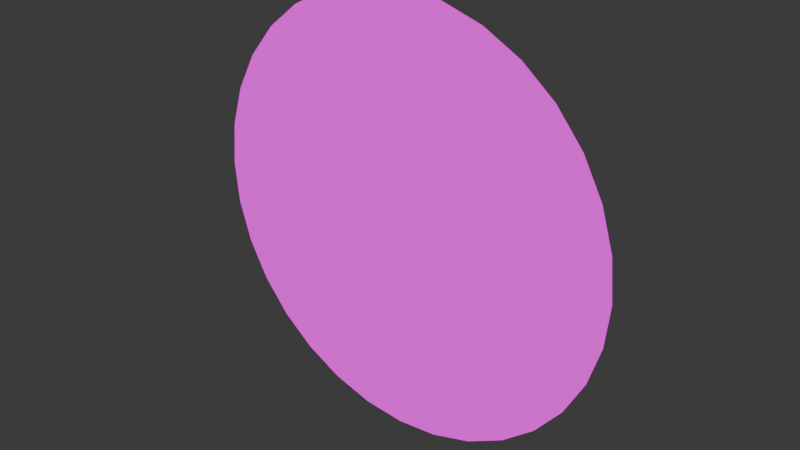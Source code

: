 # Source: icon.blend  (saved by Blender 4.0.36; exported with 4.5.12 LTS)
import bpy
from mathutils import Matrix  # noqa: F401  (used for matrix-valued properties, if any)

bpy.ops.wm.read_factory_settings(use_empty=True)
scene = bpy.context.scene
scene.name = 'Scene'

# ---- collections
col_collection = bpy.data.collections.new('Collection'); scene.collection.children.link(col_collection)

# ---- materials (node trees are filled in below, after node groups)
mat_material = bpy.data.materials.new('Material')
mat_material.alpha_threshold = 0.0
mat_material.use_transparent_shadow = False
mat_material.roughness = 0.5
mat_material.line_color = (0.0, 0.0, 0.0, 1.0)

# ---- material node trees
mat_material.use_nodes = True; mat_material.node_tree.nodes.clear()
_N = mat_material.node_tree.nodes; _L = mat_material.node_tree.links
n0 = _N.new('ShaderNodeOutputMaterial'); n0.name = 'Material Output'; n0.location = (300, 300)
n1 = _N.new('ShaderNodeBackground'); n1.name = 'Background'; n1.location = (10, 300)
n2 = _N.new('ShaderNodeTexImage'); n2.name = 'Image Texture'; n2.location = (-280, 280)
_L.new(n1.outputs[0], n0.inputs[0])
_L.new(n2.outputs[0], n1.inputs[0])
n0.is_active_output = True

# ---- world
world_world = bpy.data.worlds.new('World'); scene.world = world_world
world_world.use_nodes = True; world_world.node_tree.nodes.clear()
_N = world_world.node_tree.nodes; _L = world_world.node_tree.links
n0 = _N.new('ShaderNodeOutputWorld'); n0.name = 'World Output'; n0.location = (300, 300)
n1 = _N.new('ShaderNodeBackground'); n1.name = 'Background'; n1.location = (10, 300)
n1.inputs[0].default_value = (0.05088, 0.05088, 0.05088, 1.0)
_L.new(n1.outputs[0], n0.inputs[0])
n0.is_active_output = True
world_world.color = (0.05088, 0.05088, 0.05088)
world_world.use_sun_shadow = False
world_world.sun_shadow_jitter_overblur = 0.0

# ---- meshes
me_circle = bpy.data.meshes.new('Circle')
me_circle.from_pydata([(-4.441e-16, 0.0, 0.5), (-0.09755, 0.0, 0.4904), (-0.1913, 0.0, 0.4619), (-0.2778, 0.0, 0.4157), (-0.3536, 0.0, 0.3536), (-0.4157, 0.0, 0.2778), (-0.4619, 0.0, 0.1913), (-0.4904, 0.0, 0.09755), (-0.5, 7.225e-09, -7.225e-09), (-0.4904, 1.49e-08, -0.09755), (-0.4619, 1.49e-08, -0.1913), (-0.4157, 2.98e-08, -0.2778), (-0.3536, 2.98e-08, -0.3536), (-0.2778, 2.98e-08, -0.4157), (-0.1913, 2.98e-08, -0.4619), (-0.09755, 2.98e-08, -0.4904), (-4.441e-16, 0.0, -0.5), (0.09755, 2.98e-08, -0.4904), (0.1913, 2.98e-08, -0.4619), (0.2778, 2.98e-08, -0.4157), (0.3536, 2.98e-08, -0.3536), (0.4157, 2.98e-08, -0.2778), (0.4619, 1.49e-08, -0.1913), (0.4904, 1.49e-08, -0.09755), (0.5, 7.225e-09, -7.225e-09), (0.4904, 0.0, 0.09755), (0.4619, 0.0, 0.1913), (0.4157, 0.0, 0.2778), (0.3536, 0.0, 0.3536), (0.2778, 0.0, 0.4157), (0.1913, 0.0, 0.4619), (0.09755, 0.0, 0.4904), (-4.441e-16, 7.225e-09, -7.225e-09)], [], [(4, 3, 32), (31, 30, 32), (18, 17, 32), (5, 4, 32), (0, 31, 32), (19, 18, 32), (6, 5, 32), (20, 19, 32), (7, 6, 32), (21, 20, 32), (8, 7, 32), (22, 21, 32), (9, 8, 32), (23, 22, 32), (10, 9, 32), (24, 23, 32), (11, 10, 32), (25, 24, 32), (12, 11, 32), (26, 25, 32), (13, 12, 32), (27, 26, 32), (14, 13, 32), (1, 0, 32), (28, 27, 32), (15, 14, 32), (2, 1, 32), (29, 28, 32), (16, 15, 32), (3, 2, 32), (30, 29, 32), (17, 16, 32)])
_uv = me_circle.uv_layers.new(name='UVMap')
_uv.uv.foreach_set('vector', [0.1464, 0.8536, 0.2222, 0.9157, 0.5, 0.5, 0.5975, 0.9904, 0.6913, 0.9619, 0.5, 0.5, 0.6913, 0.03806, 0.5975, 0.009607, 0.5, 0.5, 0.08427, 0.7778, 0.1464, 0.8536, 0.5, 0.5, 0.5, 1.0, 0.5975, 0.9904, 0.5, 0.5, 0.7778, 0.08427, 0.6913, 0.03806, 0.5, 0.5, 0.03806, 0.6913, 0.08427, 0.7778, 0.5, 0.5, 0.8536, 0.1464, 0.7778, 0.08427, 0.5, 0.5, 0.009607, 0.5975, 0.03806, 0.6913, 0.5, 0.5, 0.9157, 0.2222, 0.8536, 0.1464, 0.5, 0.5, 0.0, 0.5, 0.009607, 0.5975, 0.5, 0.5, 0.9619, 0.3087, 0.9157, 0.2222, 0.5, 0.5, 0.009607, 0.4025, 0.0, 0.5, 0.5, 0.5, 0.9904, 0.4025, 0.9619, 0.3087, 0.5, 0.5, 0.03806, 0.3087, 0.009607, 0.4025, 0.5, 0.5, 1.0, 0.5, 0.9904, 0.4025, 0.5, 0.5, 0.08427, 0.2222, 0.03806, 0.3087, 0.5, 0.5, 0.9904, 0.5975, 1.0, 0.5, 0.5, 0.5, 0.1464, 0.1464, 0.08427, 0.2222, 0.5, 0.5, 0.9619, 0.6913, 0.9904, 0.5975, 0.5, 0.5, 0.2222, 0.08427, 0.1464, 0.1464, 0.5, 0.5, 0.9157, 0.7778, 0.9619, 0.6913, 0.5, 0.5, 0.3087, 0.03806, 0.2222, 0.08427, 0.5, 0.5, 0.4025, 0.9904, 0.5, 1.0, 0.5, 0.5, 0.8536, 0.8536, 0.9157, 0.7778, 0.5, 0.5, 0.4025, 0.009607, 0.3087, 0.03806, 0.5, 0.5, 0.3087, 0.9619, 0.4025, 0.9904, 0.5, 0.5, 0.7778, 0.9157, 0.8536, 0.8536, 0.5, 0.5, 0.5, 0.0, 0.4025, 0.009607, 0.5, 0.5, 0.2222, 0.9157, 0.3087, 0.9619, 0.5, 0.5, 0.6913, 0.9619, 0.7778, 0.9157, 0.5, 0.5, 0.5975, 0.009607, 0.5, 0.0, 0.5, 0.5])
me_circle.materials.append(mat_material)
me_circle.update()

# ---- objects
ob_circle = bpy.data.objects.new('Circle', me_circle)

# ---- transforms, parenting, visibility, modifiers, constraints
ob_circle.location = (0.0, 0.0, 0.0)

# ---- collection membership
col_collection.objects.link(ob_circle)

# ---- scene / render settings (as saved in the file)
scene.frame_start = 1; scene.frame_end = 250; scene.frame_set(1)
scene.render.engine = 'BLENDER_EEVEE_NEXT'
scene.cycles.sampling_pattern = 'TABULATED_SOBOL'
bpy.context.view_layer.update()

# ---- added for rendering (the .blend has no active camera and no usable light): camera, sun
cam_auto = bpy.data.cameras.new('AutoCamera')
cam_auto.lens = 50.0
cam_auto.sensor_width = 36.0
cam_auto.clip_end = 1000.0
ob_auto_camera = bpy.data.objects.new('AutoCamera', cam_auto)
scene.collection.objects.link(ob_auto_camera)
ob_auto_camera.location = (1.30847, -1.57016, 1.04677)
ob_auto_camera.rotation_euler = (1.09748, -7.21219e-08, 0.694738)
scene.camera = ob_auto_camera
light_auto_sun = bpy.data.lights.new('AutoSun', 'SUN')
light_auto_sun.energy = 3.0
light_auto_sun.angle = 0.0523599
ob_auto_sun = bpy.data.objects.new('AutoSun', light_auto_sun)
scene.collection.objects.link(ob_auto_sun)
ob_auto_sun.rotation_euler = (0.872665, 0.174533, 0.523599)
bpy.context.view_layer.update()
